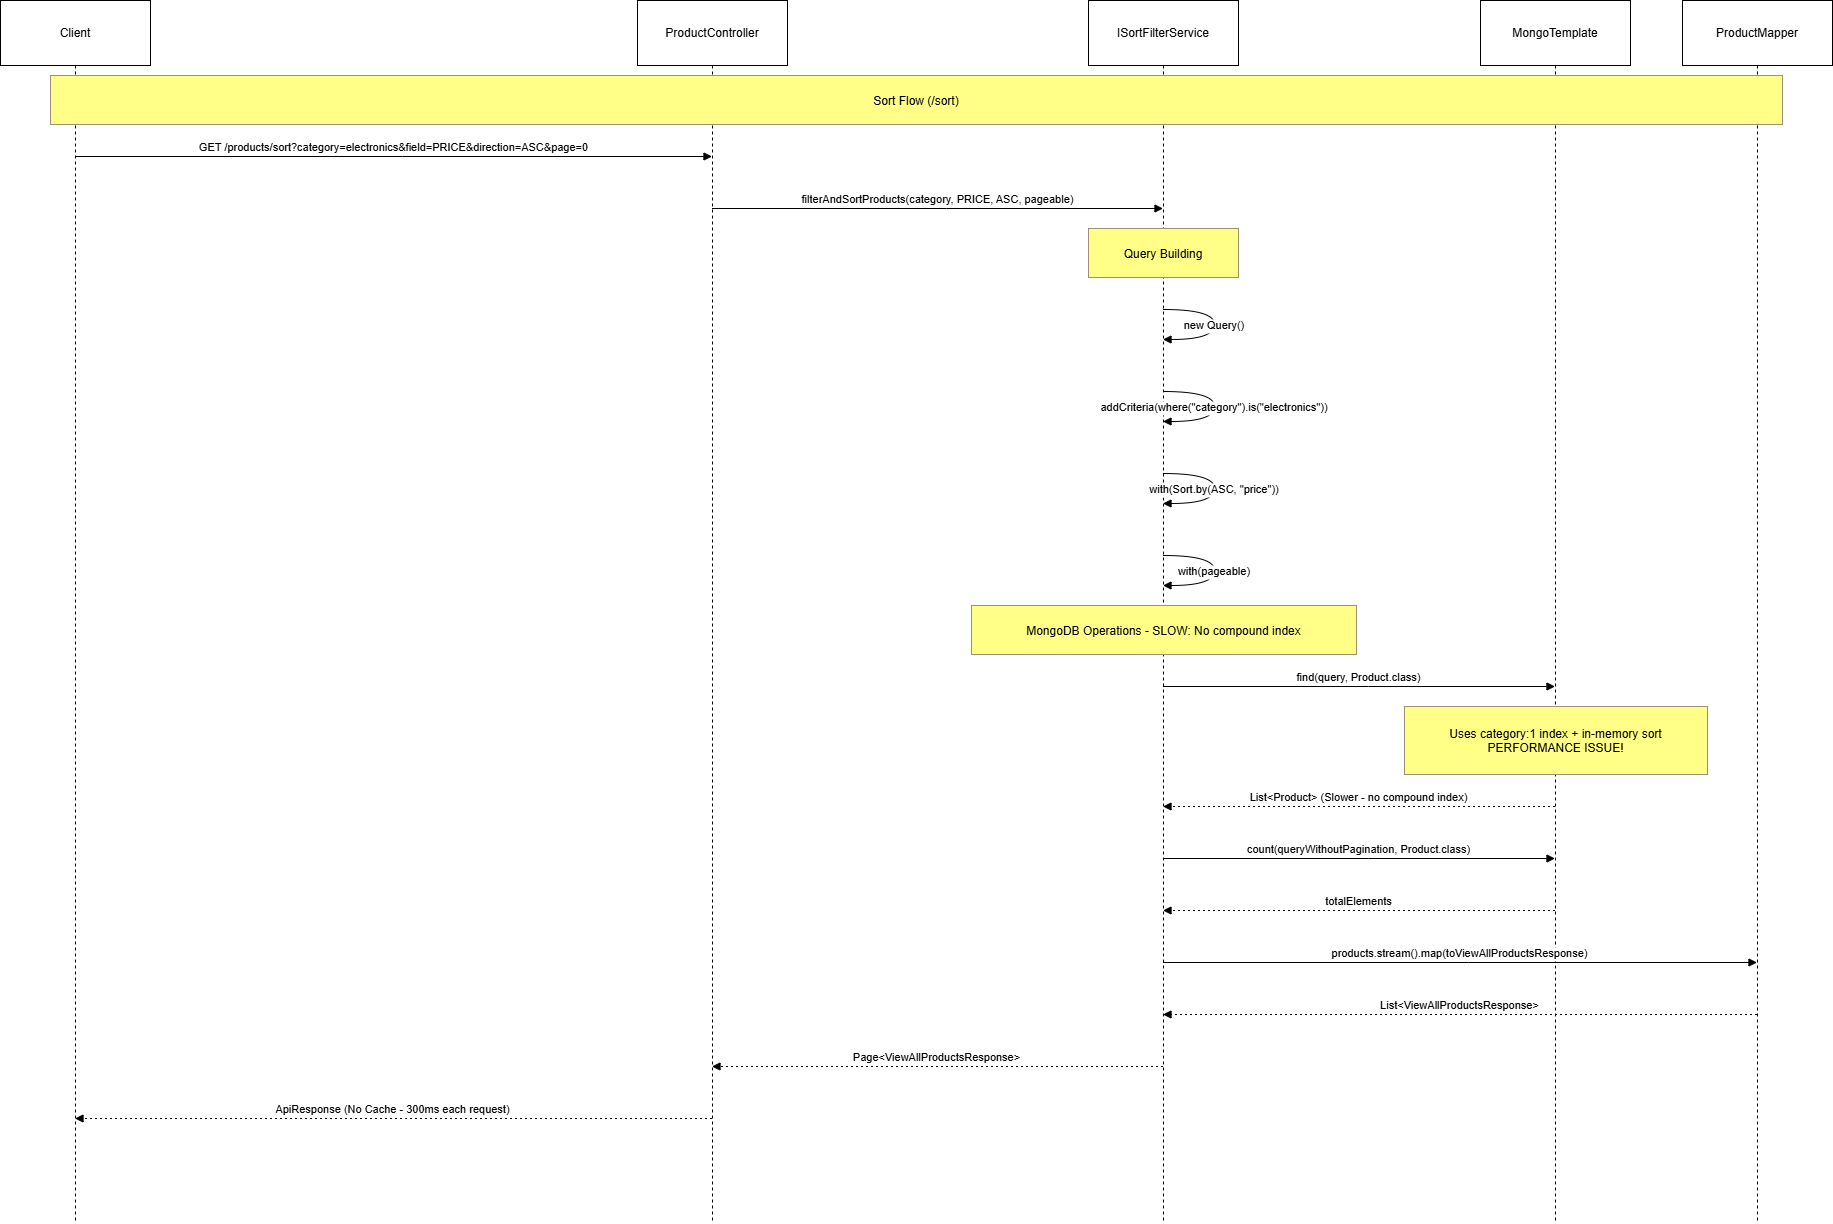

The diagram above was exported from draw.io. Its source (the exported page's mxGraphModel, read from the mxfile embedded in the PNG):
<mxGraphModel dx="872" dy="577" grid="1" gridSize="10" guides="1" tooltips="1" connect="1" arrows="1" fold="1" page="1" pageScale="1" pageWidth="850" pageHeight="1100" math="0" shadow="0">
  <root>
    <mxCell id="0" />
    <mxCell id="1" parent="0" />
    <mxCell id="l6sigYDxZjF1ov-Y9UBK-1" value="Client" style="shape=umlLifeline;perimeter=lifelinePerimeter;whiteSpace=wrap;container=1;dropTarget=0;collapsible=0;recursiveResize=0;outlineConnect=0;portConstraint=eastwest;newEdgeStyle={&quot;edgeStyle&quot;:&quot;elbowEdgeStyle&quot;,&quot;elbow&quot;:&quot;vertical&quot;,&quot;curved&quot;:0,&quot;rounded&quot;:0};size=65;" vertex="1" parent="1">
      <mxGeometry x="20" y="20" width="150" height="1223" as="geometry" />
    </mxCell>
    <mxCell id="l6sigYDxZjF1ov-Y9UBK-2" value="ProductController" style="shape=umlLifeline;perimeter=lifelinePerimeter;whiteSpace=wrap;container=1;dropTarget=0;collapsible=0;recursiveResize=0;outlineConnect=0;portConstraint=eastwest;newEdgeStyle={&quot;edgeStyle&quot;:&quot;elbowEdgeStyle&quot;,&quot;elbow&quot;:&quot;vertical&quot;,&quot;curved&quot;:0,&quot;rounded&quot;:0};size=65;" vertex="1" parent="1">
      <mxGeometry x="657" y="20" width="150" height="1223" as="geometry" />
    </mxCell>
    <mxCell id="l6sigYDxZjF1ov-Y9UBK-3" value="ISortFilterService" style="shape=umlLifeline;perimeter=lifelinePerimeter;whiteSpace=wrap;container=1;dropTarget=0;collapsible=0;recursiveResize=0;outlineConnect=0;portConstraint=eastwest;newEdgeStyle={&quot;edgeStyle&quot;:&quot;elbowEdgeStyle&quot;,&quot;elbow&quot;:&quot;vertical&quot;,&quot;curved&quot;:0,&quot;rounded&quot;:0};size=65;" vertex="1" parent="1">
      <mxGeometry x="1108" y="20" width="150" height="1223" as="geometry" />
    </mxCell>
    <mxCell id="l6sigYDxZjF1ov-Y9UBK-4" value="MongoTemplate" style="shape=umlLifeline;perimeter=lifelinePerimeter;whiteSpace=wrap;container=1;dropTarget=0;collapsible=0;recursiveResize=0;outlineConnect=0;portConstraint=eastwest;newEdgeStyle={&quot;edgeStyle&quot;:&quot;elbowEdgeStyle&quot;,&quot;elbow&quot;:&quot;vertical&quot;,&quot;curved&quot;:0,&quot;rounded&quot;:0};size=65;" vertex="1" parent="1">
      <mxGeometry x="1500" y="20" width="150" height="1223" as="geometry" />
    </mxCell>
    <mxCell id="l6sigYDxZjF1ov-Y9UBK-5" value="ProductMapper" style="shape=umlLifeline;perimeter=lifelinePerimeter;whiteSpace=wrap;container=1;dropTarget=0;collapsible=0;recursiveResize=0;outlineConnect=0;portConstraint=eastwest;newEdgeStyle={&quot;edgeStyle&quot;:&quot;elbowEdgeStyle&quot;,&quot;elbow&quot;:&quot;vertical&quot;,&quot;curved&quot;:0,&quot;rounded&quot;:0};size=65;" vertex="1" parent="1">
      <mxGeometry x="1702" y="20" width="150" height="1223" as="geometry" />
    </mxCell>
    <mxCell id="l6sigYDxZjF1ov-Y9UBK-6" value="GET /products/sort?category=electronics&amp;field=PRICE&amp;direction=ASC&amp;page=0" style="verticalAlign=bottom;edgeStyle=elbowEdgeStyle;elbow=vertical;curved=0;rounded=0;endArrow=block;" edge="1" parent="1" source="l6sigYDxZjF1ov-Y9UBK-1" target="l6sigYDxZjF1ov-Y9UBK-2">
      <mxGeometry relative="1" as="geometry">
        <Array as="points">
          <mxPoint x="422" y="176" />
        </Array>
      </mxGeometry>
    </mxCell>
    <mxCell id="l6sigYDxZjF1ov-Y9UBK-7" value="filterAndSortProducts(category, PRICE, ASC, pageable)" style="verticalAlign=bottom;edgeStyle=elbowEdgeStyle;elbow=vertical;curved=0;rounded=0;endArrow=block;" edge="1" parent="1" source="l6sigYDxZjF1ov-Y9UBK-2" target="l6sigYDxZjF1ov-Y9UBK-3">
      <mxGeometry relative="1" as="geometry">
        <Array as="points">
          <mxPoint x="966" y="228" />
        </Array>
      </mxGeometry>
    </mxCell>
    <mxCell id="l6sigYDxZjF1ov-Y9UBK-8" value="new Query()" style="curved=1;endArrow=block;rounded=0;" edge="1" parent="1" source="l6sigYDxZjF1ov-Y9UBK-3" target="l6sigYDxZjF1ov-Y9UBK-3">
      <mxGeometry relative="1" as="geometry">
        <Array as="points">
          <mxPoint x="1234" y="329" />
          <mxPoint x="1234" y="359" />
        </Array>
      </mxGeometry>
    </mxCell>
    <mxCell id="l6sigYDxZjF1ov-Y9UBK-9" value="addCriteria(where(&quot;category&quot;).is(&quot;electronics&quot;))" style="curved=1;endArrow=block;rounded=0;" edge="1" parent="1" source="l6sigYDxZjF1ov-Y9UBK-3" target="l6sigYDxZjF1ov-Y9UBK-3">
      <mxGeometry relative="1" as="geometry">
        <Array as="points">
          <mxPoint x="1234" y="411" />
          <mxPoint x="1234" y="441" />
        </Array>
      </mxGeometry>
    </mxCell>
    <mxCell id="l6sigYDxZjF1ov-Y9UBK-10" value="with(Sort.by(ASC, &quot;price&quot;))" style="curved=1;endArrow=block;rounded=0;" edge="1" parent="1" source="l6sigYDxZjF1ov-Y9UBK-3" target="l6sigYDxZjF1ov-Y9UBK-3">
      <mxGeometry relative="1" as="geometry">
        <Array as="points">
          <mxPoint x="1234" y="493" />
          <mxPoint x="1234" y="523" />
        </Array>
      </mxGeometry>
    </mxCell>
    <mxCell id="l6sigYDxZjF1ov-Y9UBK-11" value="with(pageable)" style="curved=1;endArrow=block;rounded=0;" edge="1" parent="1" source="l6sigYDxZjF1ov-Y9UBK-3" target="l6sigYDxZjF1ov-Y9UBK-3">
      <mxGeometry relative="1" as="geometry">
        <Array as="points">
          <mxPoint x="1234" y="575" />
          <mxPoint x="1234" y="605" />
        </Array>
      </mxGeometry>
    </mxCell>
    <mxCell id="l6sigYDxZjF1ov-Y9UBK-12" value="find(query, Product.class)" style="verticalAlign=bottom;edgeStyle=elbowEdgeStyle;elbow=vertical;curved=0;rounded=0;endArrow=block;" edge="1" parent="1" source="l6sigYDxZjF1ov-Y9UBK-3" target="l6sigYDxZjF1ov-Y9UBK-4">
      <mxGeometry relative="1" as="geometry">
        <Array as="points">
          <mxPoint x="1388" y="706" />
        </Array>
      </mxGeometry>
    </mxCell>
    <mxCell id="l6sigYDxZjF1ov-Y9UBK-13" value="List&lt;Product&gt; (Slower - no compound index)" style="verticalAlign=bottom;edgeStyle=elbowEdgeStyle;elbow=vertical;curved=0;rounded=0;dashed=1;dashPattern=2 3;endArrow=block;" edge="1" parent="1" source="l6sigYDxZjF1ov-Y9UBK-4" target="l6sigYDxZjF1ov-Y9UBK-3">
      <mxGeometry relative="1" as="geometry">
        <Array as="points">
          <mxPoint x="1391" y="826" />
        </Array>
      </mxGeometry>
    </mxCell>
    <mxCell id="l6sigYDxZjF1ov-Y9UBK-14" value="count(queryWithoutPagination, Product.class)" style="verticalAlign=bottom;edgeStyle=elbowEdgeStyle;elbow=vertical;curved=0;rounded=0;endArrow=block;" edge="1" parent="1" source="l6sigYDxZjF1ov-Y9UBK-3" target="l6sigYDxZjF1ov-Y9UBK-4">
      <mxGeometry relative="1" as="geometry">
        <Array as="points">
          <mxPoint x="1388" y="878" />
        </Array>
      </mxGeometry>
    </mxCell>
    <mxCell id="l6sigYDxZjF1ov-Y9UBK-15" value="totalElements" style="verticalAlign=bottom;edgeStyle=elbowEdgeStyle;elbow=vertical;curved=0;rounded=0;dashed=1;dashPattern=2 3;endArrow=block;" edge="1" parent="1" source="l6sigYDxZjF1ov-Y9UBK-4" target="l6sigYDxZjF1ov-Y9UBK-3">
      <mxGeometry relative="1" as="geometry">
        <Array as="points">
          <mxPoint x="1391" y="930" />
        </Array>
      </mxGeometry>
    </mxCell>
    <mxCell id="l6sigYDxZjF1ov-Y9UBK-16" value="products.stream().map(toViewAllProductsResponse)" style="verticalAlign=bottom;edgeStyle=elbowEdgeStyle;elbow=vertical;curved=0;rounded=0;endArrow=block;" edge="1" parent="1" source="l6sigYDxZjF1ov-Y9UBK-3" target="l6sigYDxZjF1ov-Y9UBK-5">
      <mxGeometry relative="1" as="geometry">
        <Array as="points">
          <mxPoint x="1488" y="982" />
        </Array>
      </mxGeometry>
    </mxCell>
    <mxCell id="l6sigYDxZjF1ov-Y9UBK-17" value="List&lt;ViewAllProductsResponse&gt;" style="verticalAlign=bottom;edgeStyle=elbowEdgeStyle;elbow=vertical;curved=0;rounded=0;dashed=1;dashPattern=2 3;endArrow=block;" edge="1" parent="1" source="l6sigYDxZjF1ov-Y9UBK-5" target="l6sigYDxZjF1ov-Y9UBK-3">
      <mxGeometry relative="1" as="geometry">
        <Array as="points">
          <mxPoint x="1491" y="1034" />
        </Array>
      </mxGeometry>
    </mxCell>
    <mxCell id="l6sigYDxZjF1ov-Y9UBK-18" value="Page&lt;ViewAllProductsResponse&gt;" style="verticalAlign=bottom;edgeStyle=elbowEdgeStyle;elbow=vertical;curved=0;rounded=0;dashed=1;dashPattern=2 3;endArrow=block;" edge="1" parent="1" source="l6sigYDxZjF1ov-Y9UBK-3" target="l6sigYDxZjF1ov-Y9UBK-2">
      <mxGeometry relative="1" as="geometry">
        <Array as="points">
          <mxPoint x="969" y="1086" />
        </Array>
      </mxGeometry>
    </mxCell>
    <mxCell id="l6sigYDxZjF1ov-Y9UBK-19" value="ApiResponse (No Cache - 300ms each request)" style="verticalAlign=bottom;edgeStyle=elbowEdgeStyle;elbow=vertical;curved=0;rounded=0;dashed=1;dashPattern=2 3;endArrow=block;" edge="1" parent="1" source="l6sigYDxZjF1ov-Y9UBK-2" target="l6sigYDxZjF1ov-Y9UBK-1">
      <mxGeometry relative="1" as="geometry">
        <Array as="points">
          <mxPoint x="425" y="1138" />
        </Array>
      </mxGeometry>
    </mxCell>
    <mxCell id="l6sigYDxZjF1ov-Y9UBK-20" value="Sort Flow (/sort)" style="fillColor=#ffff88;strokeColor=#9E916F;" vertex="1" parent="1">
      <mxGeometry x="70" y="95" width="1732" height="49" as="geometry" />
    </mxCell>
    <mxCell id="l6sigYDxZjF1ov-Y9UBK-21" value="Query Building" style="fillColor=#ffff88;strokeColor=#9E916F;" vertex="1" parent="1">
      <mxGeometry x="1108" y="248" width="150" height="49" as="geometry" />
    </mxCell>
    <mxCell id="l6sigYDxZjF1ov-Y9UBK-22" value="MongoDB Operations - SLOW: No compound index" style="fillColor=#ffff88;strokeColor=#9E916F;" vertex="1" parent="1">
      <mxGeometry x="991" y="625" width="385" height="49" as="geometry" />
    </mxCell>
    <mxCell id="l6sigYDxZjF1ov-Y9UBK-23" value="Uses category:1 index + in-memory sort&#10;PERFORMANCE ISSUE!" style="fillColor=#ffff88;strokeColor=#9E916F;" vertex="1" parent="1">
      <mxGeometry x="1424" y="726" width="303" height="68" as="geometry" />
    </mxCell>
  </root>
</mxGraphModel>